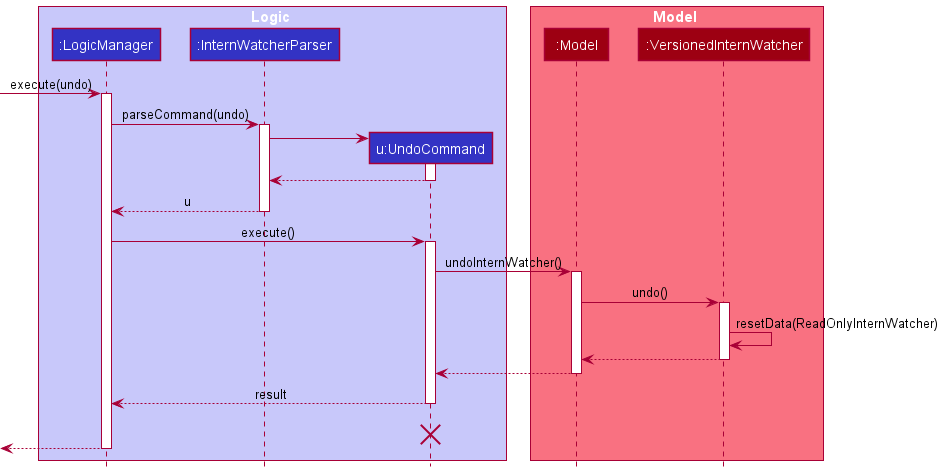

The diagram above was rendered by PlantUML. Its source (embedded in the PNG):
@startuml
!include style.puml

box Logic LOGIC_COLOR_T1
participant ":LogicManager" as LogicManager LOGIC_COLOR
participant ":InternWatcherParser" as InternWatcherParser LOGIC_COLOR
participant "u:UndoCommand" as UndoCommand LOGIC_COLOR
end box

box Model MODEL_COLOR_T1
participant ":Model" as Model MODEL_COLOR
participant ":VersionedInternWatcher" as VersionedInternWatcher MODEL_COLOR
end box
[-> LogicManager : execute(undo)
activate LogicManager

LogicManager -> InternWatcherParser : parseCommand(undo)
activate InternWatcherParser

create UndoCommand
InternWatcherParser -> UndoCommand
activate UndoCommand

UndoCommand --> InternWatcherParser
deactivate UndoCommand

InternWatcherParser --> LogicManager : u
deactivate InternWatcherParser

LogicManager -> UndoCommand : execute()
activate UndoCommand

UndoCommand -> Model : undoInternWatcher()
activate Model

Model -> VersionedInternWatcher : undo()
activate VersionedInternWatcher

VersionedInternWatcher -> VersionedInternWatcher :resetData(ReadOnlyInternWatcher)
VersionedInternWatcher --> Model :
deactivate VersionedInternWatcher

Model --> UndoCommand
deactivate Model

UndoCommand --> LogicManager : result
deactivate UndoCommand
UndoCommand -[hidden]-> LogicManager : result
destroy UndoCommand

[<--LogicManager
deactivate LogicManager
@enduml